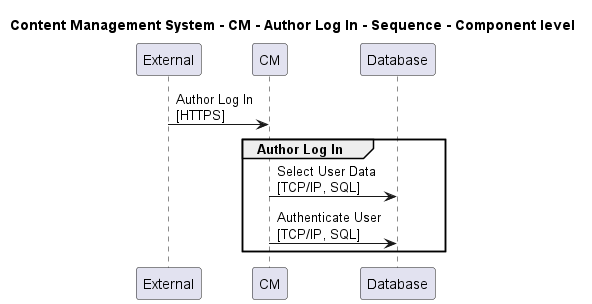

The diagram above was rendered by PlantUML. Its source (embedded in the PNG):
@startuml

title Content Management System - CM - Author Log In - Sequence - Component level

participant "External" as C4InterFlow.SoftwareSystems.ExternalSystem
participant "CM" as ContentManagementSystem.SoftwareSystems.CM
participant "Database" as ContentManagementSystem.SoftwareSystems.Database

C4InterFlow.SoftwareSystems.ExternalSystem -> ContentManagementSystem.SoftwareSystems.CM : Author Log In\n[HTTPS]
group Author Log In
ContentManagementSystem.SoftwareSystems.CM -> ContentManagementSystem.SoftwareSystems.Database : Select User Data\n[TCP/IP, SQL]
ContentManagementSystem.SoftwareSystems.CM -> ContentManagementSystem.SoftwareSystems.Database : Authenticate User\n[TCP/IP, SQL]
end


@enduml